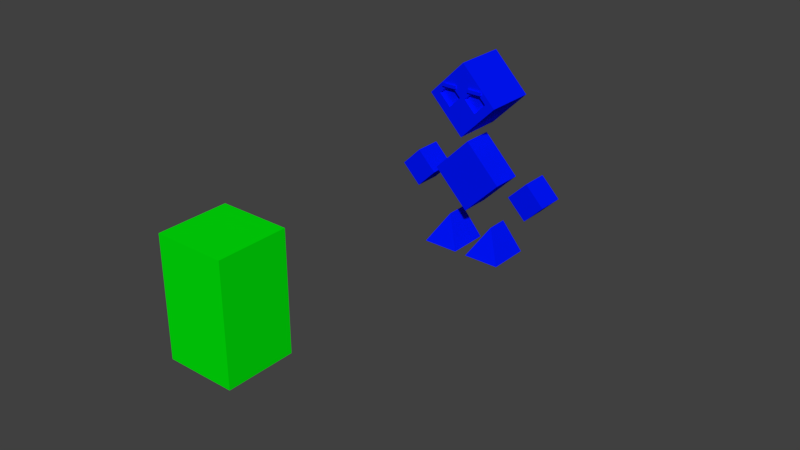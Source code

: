 # Source: ModeloDeTestes.blend  (saved by Blender 2.78.0; exported with 4.5.12 LTS)
import bpy
from mathutils import Matrix  # noqa: F401  (used for matrix-valued properties, if any)

bpy.ops.wm.read_factory_settings(use_empty=True)
scene = bpy.context.scene
scene.name = 'Scene'

# ---- collections
col_collection_1 = bpy.data.collections.new('Collection 1'); scene.collection.children.link(col_collection_1)
col_collection_2 = bpy.data.collections.new('Collection 2'); scene.collection.children.link(col_collection_2)

# ---- materials (node trees are filled in below, after node groups)
mat_material = bpy.data.materials.new('Material')
mat_material.alpha_threshold = 0.0
mat_material.use_transparent_shadow = False
mat_material.diffuse_color = (0.0, 0.8, 0.003328, 1.0)
mat_material.roughness = 0.5
mat_abejide = bpy.data.materials.new('Abejide')
mat_abejide.alpha_threshold = 0.0
mat_abejide.use_transparent_shadow = False
mat_abejide.diffuse_color = (0.0, 0.007435, 1.0, 1.0)
mat_abejide.roughness = 0.5

# ---- material node trees

# ---- world
world_world = bpy.data.worlds.new('World'); scene.world = world_world
world_world.color = (0.05088, 0.05088, 0.05088)
world_world.use_sun_shadow = False
world_world.sun_shadow_jitter_overblur = 0.0
world_world.cycles.sampling_method = 'MANUAL'

# ---- meshes
me_cube = bpy.data.meshes.new('Cube')
me_cube.from_pydata([(-1.0, -1.0, -1.0), (-1.0, -1.0, 2.388), (-1.0, 1.0, -1.0), (-1.0, 1.0, 2.388), (1.0, -1.0, -1.0), (1.0, -1.0, 2.388), (1.0, 1.0, -1.0), (1.0, 1.0, 2.388)], [], [(0, 1, 3, 2), (2, 3, 7, 6), (6, 7, 5, 4), (4, 5, 1, 0), (2, 6, 4, 0), (7, 3, 1, 5)])
me_cube.materials.append(mat_material)
me_cube.use_remesh_preserve_volume = False
me_cube.use_remesh_preserve_attributes = False
me_cube.use_mirror_vertex_groups = False
me_cube.update()
me_cube_006 = bpy.data.meshes.new('Cube.006')
me_cube_006.from_pydata([(0.859, -0.924, -0.359), (0.1207, -0.924, -0.359), (0.4898, -0.4001, -0.0146), (0.859, -0.3229, -0.96), (0.1207, -0.3229, -0.96), (0.4898, -0.1042, -0.3105), (0.7183, 0.2952, 0.7113), (0.7183, 0.7312, 0.2753), (0.7183, 1.281, 1.988), (0.7183, 2.008, 1.261), (0.8828, 0.09386, 0.6023), (1.268, 0.3663, 0.8747), (0.8828, 0.4791, 0.2171), (1.268, 0.7515, 0.4895), (1.268, -0.1785, 0.3299), (1.653, 0.09386, 0.6023), (1.268, 0.2067, -0.05535), (1.653, 0.4791, 0.2171), (-0.001965, -0.2187, 0.1975), (-0.7222, 0.2952, 0.7113), (-0.001965, 0.809, 1.225), (-0.001965, 0.2173, -0.2385), (-0.7222, 0.7312, 0.2753), (-0.001965, 1.245, 0.7892), (-0.001966, 0.7674, 1.474), (-0.7222, 1.281, 1.988), (-0.001966, 1.795, 2.502), (-0.001965, 1.494, 0.7476), (-0.7222, 2.008, 1.261), (-0.001965, 2.522, 1.775), (0.5041, 1.982, 1.342), (0.2752, 2.144, 1.504), (0.5041, 2.035, 1.289), (0.2752, 2.197, 1.45), (0.2752, 1.82, 1.18), (0.04627, 1.982, 1.342), (0.2752, 1.873, 1.127), (0.04627, 2.035, 1.289), (-0.06115, 1.982, 1.342), (-0.2901, 2.144, 1.504), (-0.06115, 2.035, 1.289), (-0.2901, 2.197, 1.45), (-0.2901, 1.82, 1.18), (-0.519, 1.982, 1.342), (-0.2901, 1.873, 1.127), (-0.519, 2.035, 1.289), (0.4254, 2.171, 1.374), (0.4254, 2.218, 1.421), (0.4254, 2.075, 1.47), (0.4254, 2.122, 1.517), (0.1359, 2.171, 1.374), (0.1359, 2.218, 1.421), (0.1359, 2.075, 1.47), (0.1359, 2.122, 1.517), (0.2806, 2.075, 1.47), (0.2806, 2.122, 1.517), (0.2806, 2.171, 1.374), (0.2806, 2.218, 1.421), (0.2083, 2.122, 1.517), (0.2083, 2.171, 1.374), (0.2083, 2.075, 1.47), (0.2083, 2.218, 1.421), (0.353, 2.075, 1.47), (0.353, 2.218, 1.421), (0.353, 2.122, 1.517), (0.353, 2.171, 1.374), (-0.2122, 2.171, 1.374), (-0.2122, 2.122, 1.517), (-0.2122, 2.218, 1.421), (-0.2122, 2.075, 1.47), (-0.357, 2.218, 1.421), (-0.357, 2.075, 1.47), (-0.357, 2.171, 1.374), (-0.357, 2.122, 1.517), (-0.2846, 2.218, 1.421), (-0.2846, 2.171, 1.374), (-0.2846, 2.122, 1.517), (-0.2846, 2.075, 1.47), (-0.4294, 2.122, 1.517), (-0.4294, 2.075, 1.47), (-0.4294, 2.218, 1.421), (-0.4294, 2.171, 1.374), (-0.1398, 2.122, 1.517), (-0.1398, 2.075, 1.47), (-0.1398, 2.218, 1.421), (-0.1398, 2.171, 1.374), (-1.657, 0.09386, 0.6023), (-1.272, 0.3663, 0.8747), (-1.657, 0.4791, 0.2171), (-1.272, 0.7515, 0.4895), (-1.272, -0.1785, 0.3299), (-0.8868, 0.09386, 0.6023), (-1.272, 0.2067, -0.05535), (-0.8868, 0.4791, 0.2171), (-0.1246, -0.924, -0.359), (-0.8629, -0.924, -0.359), (-0.4938, -0.4001, -0.0146), (-0.1246, -0.3229, -0.96), (-0.8629, -0.3229, -0.96), (-0.4938, -0.1042, -0.3105)], [], [(1, 2, 5, 4), (1, 4, 3, 0), (4, 5, 3), (2, 1, 0), (5, 2, 0, 3), (6, 20, 19, 18), (21, 7, 6, 18), (23, 20, 6, 7), (8, 26, 25, 24), (27, 9, 8, 24), (29, 26, 8, 9), (10, 11, 13, 12), (12, 13, 17, 16), (16, 17, 15, 14), (14, 15, 11, 10), (12, 16, 14, 10), (17, 13, 11, 15), (7, 21, 22, 23), (21, 18, 19, 22), (23, 22, 19, 20), (27, 24, 25, 28), (29, 28, 25, 26), (30, 31, 33, 32), (36, 37, 35, 34), (34, 35, 31, 30), (32, 36, 34, 30), (37, 33, 31, 35), (38, 39, 41, 40), (44, 45, 43, 42), (42, 43, 39, 38), (40, 44, 42, 38), (45, 41, 39, 43), (28, 29, 40, 41, 45), (9, 32, 33, 37, 29), (9, 27, 37, 36, 32), (27, 28, 45, 44, 40), (29, 37, 27, 40), (46, 47, 49, 48), (52, 53, 51, 50), (65, 63, 47, 46), (60, 52, 50, 59), (64, 49, 47, 63), (58, 55, 57, 61), (62, 54, 56, 65), (59, 61, 57, 56), (50, 51, 61, 59), (53, 58, 61, 51), (54, 60, 59, 56), (48, 62, 65, 46), (55, 64, 63, 57), (56, 57, 63, 65), (83, 69, 66, 85), (77, 71, 72, 75), (78, 73, 70, 80), (81, 80, 70, 72), (72, 70, 74, 75), (69, 77, 75, 66), (73, 76, 74, 70), (67, 82, 84, 68), (71, 79, 81, 72), (66, 68, 84, 85), (79, 78, 80, 81), (85, 84, 82, 83), (76, 67, 68, 74), (75, 74, 68, 66), (86, 87, 89, 88), (88, 89, 93, 92), (92, 93, 91, 90), (90, 91, 87, 86), (88, 92, 90, 86), (93, 89, 87, 91), (95, 96, 99, 98), (95, 98, 97, 94), (98, 99, 97), (96, 95, 94), (99, 96, 94, 97)])
_uv = me_cube_006.uv_layers.new(name='UVMap')
_uv.uv.foreach_set('vector', [0.6672, 0.6861, 0.7554, 0.7048, 0.7554, 0.765, 0.6672, 0.8089, 0.6672, 0.6861, 0.6672, 0.8089, 0.5606, 0.8088, 0.5606, 0.6861, 0.6672, 0.8089, 0.6139, 0.8976, 0.5606, 0.8088, 0.6139, 0.597, 0.6672, 0.6861, 0.5606, 0.6861, 0.4723, 0.765, 0.4723, 0.7048, 0.5606, 0.6861, 0.5606, 0.8088, 0.4963, 0.142, 0.6352, 0.002155, 0.7733, 0.142, 0.635, 0.2815, 0.6352, 0.2815, 0.496, 0.4211, 0.4358, 0.3599, 0.575, 0.2209, 0.5746, 0.6217, 0.6355, 0.561, 0.496, 0.4211, 0.4351, 0.4823, 0.3966, 0.4727, 0.2681, 0.3437, 0.1402, 0.4723, 0.2687, 0.6008, 0.1402, 0.4719, 0.01119, 0.6014, 0.1397, 0.7298, 0.2683, 0.6014, 0.268, 0.8604, 0.1385, 0.9901, 0.00876, 0.8604, 0.1385, 0.7305, 0.246, 0.2666, 0.1889, 0.3236, 0.1318, 0.2669, 0.1892, 0.2093, 0.1892, 0.2093, 0.1318, 0.2669, 0.07425, 0.2097, 0.1318, 0.152, 0.07411, 0.09423, 0.01648, 0.152, 0.07425, 0.2097, 0.1318, 0.152, 0.1318, 0.152, 0.1893, 0.09453, 0.1316, 0.03682, 0.07411, 0.09423, 0.1892, 0.2093, 0.1318, 0.152, 0.1893, 0.09456, 0.2465, 0.1519, 0.07425, 0.2097, 0.1318, 0.2669, 0.0745, 0.3242, 0.0173, 0.267, 0.496, 0.4211, 0.6352, 0.2815, 0.7743, 0.4212, 0.6355, 0.561, 0.6958, 0.2201, 0.6352, 0.2815, 0.7743, 0.4207, 0.8349, 0.3591, 0.6969, 0.6228, 0.8359, 0.4825, 0.7743, 0.4207, 0.6355, 0.561, 0.2683, 0.6004, 0.3969, 0.4725, 0.5263, 0.6012, 0.3975, 0.73, 0.2677, 0.8604, 0.3974, 0.7302, 0.5279, 0.8603, 0.3978, 0.9904, 0.1847, 0.7372, 0.2171, 0.7705, 0.2171, 0.7782, 0.177, 0.7372, 0.217, 0.6961, 0.2591, 0.7372, 0.2514, 0.7372, 0.217, 0.7038, 0.217, 0.7038, 0.2514, 0.7372, 0.2171, 0.7705, 0.1847, 0.7372, 0.177, 0.7372, 0.217, 0.6961, 0.217, 0.7038, 0.1847, 0.7372, 0.2591, 0.7372, 0.2171, 0.7782, 0.2171, 0.7705, 0.2514, 0.7372, 0.2861, 0.7372, 0.3188, 0.7705, 0.3188, 0.7782, 0.2784, 0.7372, 0.3185, 0.6961, 0.3604, 0.7371, 0.3528, 0.7372, 0.3186, 0.7038, 0.3186, 0.7038, 0.3528, 0.7372, 0.3188, 0.7705, 0.2861, 0.7372, 0.2785, 0.7372, 0.3185, 0.6961, 0.3186, 0.7038, 0.2861, 0.7372, 0.3605, 0.7372, 0.3188, 0.7782, 0.3189, 0.7705, 0.3528, 0.7372, 0.3975, 0.73, 0.268, 0.8604, 0.2784, 0.7372, 0.3188, 0.7782, 0.3605, 0.7372, 0.1393, 0.7298, 0.177, 0.7372, 0.2171, 0.7782, 0.2591, 0.7372, 0.268, 0.8604, 0.1393, 0.7298, 0.2683, 0.6004, 0.2591, 0.7372, 0.217, 0.6961, 0.177, 0.7372, 0.2683, 0.6004, 0.3975, 0.73, 0.3605, 0.7372, 0.3185, 0.6961, 0.2784, 0.7372, 0.268, 0.8604, 0.2591, 0.7372, 0.2683, 0.6004, 0.2784, 0.7372, 0.7852, 0.6175, 0.7852, 0.6385, 0.7424, 0.6385, 0.7424, 0.6175, 0.9801, 0.6175, 0.9801, 0.6385, 0.9374, 0.6385, 0.9374, 0.6175, 0.8232, 0.6175, 0.8232, 0.6385, 0.7852, 0.6385, 0.7852, 0.6175, 0.8993, 0.5748, 0.9374, 0.5748, 0.9374, 0.6175, 0.8993, 0.6175, 0.8232, 0.6812, 0.7852, 0.6812, 0.7852, 0.6385, 0.8232, 0.6385, 0.8993, 0.6812, 0.8613, 0.6812, 0.8613, 0.6385, 0.8993, 0.6385, 0.8232, 0.5748, 0.8613, 0.5748, 0.8613, 0.6175, 0.8232, 0.6175, 0.8993, 0.6175, 0.8993, 0.6385, 0.8613, 0.6385, 0.8613, 0.6175, 0.9374, 0.6175, 0.9374, 0.6385, 0.8993, 0.6385, 0.8993, 0.6175, 0.9374, 0.6812, 0.8993, 0.6812, 0.8993, 0.6385, 0.9374, 0.6385, 0.8613, 0.5748, 0.8993, 0.5748, 0.8993, 0.6175, 0.8613, 0.6175, 0.7852, 0.5748, 0.8232, 0.5748, 0.8232, 0.6175, 0.7852, 0.6175, 0.8613, 0.6812, 0.8232, 0.6812, 0.8232, 0.6385, 0.8613, 0.6385, 0.8613, 0.6175, 0.8613, 0.6385, 0.8232, 0.6385, 0.8232, 0.6175, 0.7981, 0.1484, 0.8362, 0.1484, 0.8362, 0.1911, 0.7981, 0.1911, 0.8742, 0.1484, 0.9123, 0.1484, 0.9123, 0.1911, 0.8742, 0.1911, 0.9503, 0.2548, 0.9123, 0.2548, 0.9123, 0.2121, 0.9503, 0.2121, 0.9503, 0.1911, 0.9503, 0.2121, 0.9123, 0.2121, 0.9123, 0.1911, 0.9123, 0.1911, 0.9123, 0.2121, 0.8742, 0.2121, 0.8742, 0.1911, 0.8362, 0.1484, 0.8742, 0.1484, 0.8742, 0.1911, 0.8362, 0.1911, 0.9123, 0.2548, 0.8742, 0.2548, 0.8742, 0.2121, 0.9123, 0.2121, 0.8362, 0.2548, 0.7981, 0.2548, 0.7981, 0.2121, 0.8362, 0.2121, 0.9123, 0.1484, 0.9503, 0.1484, 0.9503, 0.1911, 0.9123, 0.1911, 0.8362, 0.1911, 0.8362, 0.2121, 0.7981, 0.2121, 0.7981, 0.1911, 0.9931, 0.1911, 0.9931, 0.2121, 0.9503, 0.2121, 0.9503, 0.1911, 0.7981, 0.1911, 0.7981, 0.2121, 0.7554, 0.2121, 0.7554, 0.1911, 0.8742, 0.2548, 0.8362, 0.2548, 0.8362, 0.2121, 0.8742, 0.2121, 0.8742, 0.1911, 0.8742, 0.2121, 0.8362, 0.2121, 0.8362, 0.1911, 0.488, 0.2678, 0.4309, 0.3249, 0.3737, 0.2681, 0.4312, 0.2105, 0.4312, 0.2105, 0.3737, 0.2681, 0.3162, 0.2109, 0.3738, 0.1532, 0.3161, 0.09547, 0.2585, 0.1533, 0.3162, 0.2109, 0.3738, 0.1532, 0.3738, 0.1532, 0.4313, 0.09578, 0.3736, 0.03808, 0.3161, 0.09547, 0.4312, 0.2105, 0.3738, 0.1532, 0.4313, 0.09578, 0.4885, 0.1532, 0.3162, 0.2109, 0.3737, 0.2681, 0.3165, 0.3254, 0.2593, 0.2682, 0.9036, 0.784, 0.9918, 0.8027, 0.9918, 0.8628, 0.9036, 0.9067, 0.9036, 0.784, 0.9036, 0.9067, 0.797, 0.9066, 0.797, 0.784, 0.9036, 0.9067, 0.8502, 0.9955, 0.797, 0.9066, 0.8502, 0.6948, 0.9036, 0.784, 0.797, 0.784, 0.7087, 0.8628, 0.7087, 0.8027, 0.797, 0.784, 0.797, 0.9066])
_ca = me_cube_006.color_attributes.new('Col', 'BYTE_COLOR', 'CORNER')
_ca.data.foreach_set('color', [1.0, 1.0, 1.0, 1.0, 1.0, 1.0, 1.0, 1.0, 1.0, 1.0, 1.0, 1.0, 1.0, 1.0, 1.0, 1.0, 1.0, 1.0, 1.0, 1.0, 1.0, 1.0, 1.0, 1.0, 1.0, 1.0, 1.0, 1.0, 1.0, 1.0, 1.0, 1.0, 1.0, 1.0, 1.0, 1.0, 1.0, 1.0, 1.0, 1.0, 1.0, 1.0, 1.0, 1.0, 1.0, 1.0, 1.0, 1.0, 1.0, 1.0, 1.0, 1.0, 1.0, 1.0, 1.0, 1.0, 1.0, 1.0, 1.0, 1.0, 1.0, 1.0, 1.0, 1.0, 1.0, 1.0, 1.0, 1.0, 1.0, 1.0, 1.0, 1.0, 1.0, 1.0, 1.0, 1.0, 1.0, 1.0, 1.0, 1.0, 1.0, 1.0, 1.0, 1.0, 1.0, 1.0, 1.0, 1.0, 1.0, 1.0, 1.0, 1.0, 1.0, 1.0, 1.0, 1.0, 1.0, 1.0, 1.0, 1.0, 1.0, 1.0, 1.0, 1.0, 1.0, 1.0, 1.0, 1.0, 1.0, 1.0, 1.0, 1.0, 1.0, 1.0, 1.0, 1.0, 1.0, 1.0, 1.0, 1.0, 1.0, 1.0, 1.0, 1.0, 1.0, 1.0, 1.0, 1.0, 1.0, 1.0, 1.0, 1.0, 1.0, 1.0, 1.0, 1.0, 1.0, 1.0, 1.0, 1.0, 1.0, 1.0, 1.0, 1.0, 1.0, 1.0, 1.0, 1.0, 1.0, 1.0, 1.0, 1.0, 1.0, 1.0, 1.0, 1.0, 1.0, 1.0, 1.0, 1.0, 1.0, 1.0, 1.0, 1.0, 1.0, 1.0, 1.0, 1.0, 1.0, 1.0, 1.0, 1.0, 1.0, 1.0, 1.0, 1.0, 1.0, 1.0, 1.0, 1.0, 1.0, 1.0, 1.0, 1.0, 1.0, 1.0, 1.0, 1.0, 1.0, 1.0, 1.0, 1.0, 1.0, 1.0, 1.0, 1.0, 1.0, 1.0, 1.0, 1.0, 1.0, 1.0, 1.0, 1.0, 1.0, 1.0, 1.0, 1.0, 1.0, 1.0, 1.0, 1.0, 1.0, 1.0, 1.0, 1.0, 1.0, 1.0, 1.0, 1.0, 1.0, 1.0, 1.0, 1.0, 1.0, 1.0, 1.0, 1.0, 1.0, 1.0, 1.0, 1.0, 1.0, 1.0, 1.0, 1.0, 1.0, 1.0, 1.0, 1.0, 1.0, 1.0, 1.0, 1.0, 1.0, 1.0, 1.0, 1.0, 1.0, 1.0, 1.0, 1.0, 1.0, 1.0, 1.0, 1.0, 1.0, 1.0, 1.0, 1.0, 1.0, 1.0, 1.0, 1.0, 1.0, 1.0, 1.0, 1.0, 1.0, 1.0, 1.0, 1.0, 1.0, 1.0, 1.0, 1.0, 1.0, 1.0, 1.0, 1.0, 1.0, 1.0, 1.0, 1.0, 1.0, 1.0, 1.0, 1.0, 1.0, 1.0, 1.0, 1.0, 1.0, 1.0, 1.0, 1.0, 1.0, 1.0, 1.0, 1.0, 1.0, 1.0, 1.0, 1.0, 1.0, 1.0, 1.0, 1.0, 1.0, 1.0, 1.0, 1.0, 1.0, 1.0, 1.0, 1.0, 1.0, 1.0, 1.0, 1.0, 1.0, 1.0, 1.0, 1.0, 1.0, 1.0, 1.0, 1.0, 1.0, 1.0, 1.0, 1.0, 1.0, 1.0, 1.0, 1.0, 1.0, 1.0, 1.0, 1.0, 1.0, 1.0, 1.0, 1.0, 1.0, 1.0, 1.0, 1.0, 1.0, 1.0, 1.0, 1.0, 1.0, 1.0, 1.0, 1.0, 1.0, 1.0, 1.0, 1.0, 1.0, 1.0, 1.0, 1.0, 1.0, 1.0, 1.0, 1.0, 1.0, 1.0, 1.0, 1.0, 1.0, 1.0, 1.0, 1.0, 1.0, 1.0, 1.0, 1.0, 1.0, 1.0, 1.0, 1.0, 1.0, 1.0, 1.0, 1.0, 1.0, 1.0, 1.0, 1.0, 1.0, 1.0, 1.0, 1.0, 1.0, 1.0, 1.0, 1.0, 1.0, 1.0, 1.0, 1.0, 1.0, 1.0, 1.0, 1.0, 1.0, 1.0, 1.0, 1.0, 1.0, 1.0, 1.0, 1.0, 1.0, 1.0, 1.0, 1.0, 1.0, 1.0, 1.0, 1.0, 1.0, 1.0, 1.0, 1.0, 1.0, 1.0, 1.0, 1.0, 1.0, 1.0, 1.0, 1.0, 1.0, 1.0, 1.0, 1.0, 1.0, 1.0, 1.0, 1.0, 1.0, 1.0, 1.0, 1.0, 1.0, 1.0, 1.0, 1.0, 1.0, 1.0, 1.0, 1.0, 1.0, 1.0, 1.0, 1.0, 1.0, 1.0, 1.0, 1.0, 1.0, 1.0, 1.0, 1.0, 1.0, 1.0, 1.0, 1.0, 1.0, 1.0, 1.0, 1.0, 1.0, 1.0, 1.0, 1.0, 1.0, 1.0, 1.0, 1.0, 1.0, 1.0, 1.0, 1.0, 1.0, 1.0, 1.0, 1.0, 1.0, 1.0, 1.0, 1.0, 1.0, 1.0, 1.0, 1.0, 1.0, 1.0, 1.0, 1.0, 1.0, 1.0, 1.0, 1.0, 1.0, 1.0, 1.0, 1.0, 1.0, 1.0, 1.0, 1.0, 1.0, 1.0, 1.0, 1.0, 1.0, 1.0, 1.0, 1.0, 1.0, 1.0, 1.0, 1.0, 1.0, 1.0, 1.0, 1.0, 1.0, 1.0, 1.0, 1.0, 1.0, 1.0, 1.0, 1.0, 1.0, 1.0, 1.0, 1.0, 1.0, 1.0, 1.0, 1.0, 1.0, 1.0, 1.0, 1.0, 1.0, 1.0, 1.0, 1.0, 1.0, 1.0, 1.0, 1.0, 1.0, 1.0, 1.0, 1.0, 1.0, 1.0, 1.0, 1.0, 1.0, 1.0, 1.0, 1.0, 1.0, 1.0, 1.0, 1.0, 1.0, 1.0, 1.0, 1.0, 1.0, 1.0, 1.0, 1.0, 1.0, 1.0, 1.0, 1.0, 1.0, 1.0, 1.0, 1.0, 1.0, 1.0, 1.0, 1.0, 1.0, 1.0, 1.0, 1.0, 1.0, 1.0, 1.0, 1.0, 1.0, 1.0, 1.0, 1.0, 1.0, 1.0, 1.0, 1.0, 1.0, 1.0, 1.0, 1.0, 1.0, 1.0, 1.0, 1.0, 1.0, 1.0, 1.0, 1.0, 1.0, 1.0, 1.0, 1.0, 1.0, 1.0, 1.0, 1.0, 1.0, 1.0, 1.0, 1.0, 1.0, 1.0, 1.0, 1.0, 1.0, 1.0, 1.0, 1.0, 1.0, 1.0, 1.0, 1.0, 1.0, 1.0, 1.0, 1.0, 1.0, 1.0, 1.0, 1.0, 1.0, 1.0, 1.0, 1.0, 1.0, 1.0, 1.0, 1.0, 1.0, 1.0, 1.0, 1.0, 1.0, 1.0, 1.0, 1.0, 1.0, 1.0, 1.0, 1.0, 1.0, 1.0, 1.0, 1.0, 1.0, 1.0, 1.0, 1.0, 1.0, 1.0, 1.0, 1.0, 1.0, 1.0, 1.0, 1.0, 1.0, 1.0, 1.0, 1.0, 1.0, 1.0, 1.0, 1.0, 1.0, 1.0, 1.0, 1.0, 1.0, 1.0, 1.0, 1.0, 1.0, 1.0, 1.0, 1.0, 1.0, 1.0, 1.0, 1.0, 1.0, 1.0, 1.0, 1.0, 1.0, 1.0, 1.0, 1.0, 1.0, 1.0, 1.0, 1.0, 1.0, 1.0, 1.0, 1.0, 1.0, 1.0, 1.0, 1.0, 1.0, 1.0, 1.0, 1.0, 1.0, 1.0, 1.0, 1.0, 1.0, 1.0, 1.0, 1.0, 1.0, 1.0, 1.0, 1.0, 1.0, 1.0, 1.0, 1.0, 1.0, 1.0, 1.0, 1.0, 1.0, 1.0, 1.0, 1.0, 1.0, 1.0, 1.0, 1.0, 1.0, 1.0, 1.0, 1.0, 1.0, 1.0, 1.0, 1.0, 1.0, 1.0, 1.0, 1.0, 1.0, 1.0, 1.0, 1.0, 1.0, 1.0, 1.0, 1.0, 1.0, 1.0, 1.0, 1.0, 1.0, 1.0, 1.0, 1.0, 1.0, 1.0, 1.0, 1.0, 1.0, 1.0, 1.0, 1.0, 1.0, 1.0, 1.0, 1.0, 1.0, 1.0, 1.0, 1.0, 1.0, 1.0, 1.0, 1.0, 1.0, 1.0, 1.0, 1.0, 1.0, 1.0, 1.0, 1.0, 1.0, 1.0, 1.0, 1.0, 1.0, 1.0, 1.0, 1.0, 1.0, 1.0, 1.0, 1.0, 1.0, 1.0, 1.0, 1.0, 1.0, 1.0, 1.0, 1.0, 1.0, 1.0, 1.0, 1.0, 1.0, 1.0, 1.0, 1.0, 1.0, 1.0, 1.0, 1.0, 1.0, 1.0, 1.0, 1.0, 1.0, 1.0, 1.0, 1.0, 1.0, 1.0, 1.0, 1.0, 1.0, 1.0, 1.0, 1.0, 1.0, 1.0, 1.0, 1.0, 1.0, 1.0, 1.0, 1.0, 1.0, 1.0, 1.0, 1.0, 1.0, 1.0, 1.0, 1.0, 1.0, 1.0, 1.0, 1.0, 1.0, 1.0, 1.0, 1.0, 1.0, 1.0, 1.0, 1.0, 1.0, 1.0, 1.0, 1.0, 1.0, 1.0, 1.0, 1.0, 1.0, 1.0, 1.0, 1.0, 1.0, 1.0, 1.0, 1.0, 1.0, 1.0, 1.0, 1.0, 1.0, 1.0, 1.0, 1.0, 1.0, 1.0, 1.0, 1.0, 1.0, 1.0, 1.0, 1.0, 1.0, 1.0, 1.0, 1.0, 1.0, 1.0, 1.0, 1.0, 1.0, 1.0, 1.0, 1.0, 1.0, 1.0, 1.0, 1.0, 1.0, 1.0, 1.0, 1.0, 1.0, 1.0, 1.0, 1.0, 1.0, 1.0, 1.0, 1.0, 1.0, 1.0, 1.0, 1.0, 1.0, 1.0, 1.0, 1.0, 1.0, 1.0, 1.0, 1.0, 1.0, 1.0, 1.0, 1.0, 1.0, 1.0, 1.0, 1.0, 1.0, 1.0, 1.0, 1.0, 1.0, 1.0, 1.0, 1.0, 1.0, 1.0, 1.0, 1.0, 1.0, 1.0, 1.0, 1.0, 1.0, 1.0, 1.0, 1.0, 1.0, 1.0, 1.0, 1.0, 1.0, 1.0, 1.0, 1.0, 1.0, 1.0, 1.0, 1.0, 1.0, 1.0, 1.0, 1.0, 1.0, 1.0, 1.0, 1.0, 1.0, 1.0, 1.0, 1.0, 1.0, 1.0, 1.0, 1.0, 1.0, 1.0, 1.0, 1.0, 1.0, 1.0, 1.0, 1.0, 1.0, 1.0, 1.0, 1.0, 1.0, 1.0, 1.0, 1.0, 1.0, 1.0, 1.0, 1.0, 1.0, 1.0, 1.0, 1.0, 1.0, 1.0, 1.0, 1.0, 1.0, 1.0, 1.0, 1.0, 1.0, 1.0, 1.0, 1.0, 1.0, 1.0, 1.0, 1.0, 1.0, 1.0, 1.0, 1.0, 1.0, 1.0, 1.0, 1.0, 1.0, 1.0, 1.0, 1.0, 1.0, 1.0, 1.0, 1.0, 1.0, 1.0, 1.0, 1.0, 1.0, 1.0, 1.0, 1.0, 1.0, 1.0, 1.0, 1.0, 1.0, 1.0, 1.0, 1.0, 1.0, 1.0, 1.0, 1.0, 1.0, 1.0, 1.0, 1.0, 1.0, 1.0, 1.0, 1.0, 1.0, 1.0, 1.0, 1.0, 1.0, 1.0, 1.0, 1.0, 1.0, 1.0, 1.0, 1.0, 1.0, 1.0, 1.0, 1.0, 1.0, 1.0, 1.0, 1.0, 1.0, 1.0, 1.0, 1.0, 1.0, 1.0, 1.0, 1.0, 1.0, 1.0, 1.0, 1.0, 1.0, 1.0, 1.0, 1.0, 1.0, 1.0, 1.0, 1.0, 1.0, 1.0, 1.0, 1.0, 1.0, 1.0, 1.0, 1.0, 1.0, 1.0, 1.0, 1.0, 1.0, 1.0, 1.0, 1.0, 1.0, 1.0, 1.0, 1.0, 1.0, 1.0, 1.0, 1.0, 1.0, 1.0, 1.0, 1.0, 1.0, 1.0, 1.0, 1.0, 1.0, 1.0, 1.0, 1.0, 1.0, 1.0, 1.0, 1.0, 1.0, 1.0, 1.0, 1.0, 1.0, 1.0, 1.0, 1.0, 1.0, 1.0, 1.0, 1.0, 1.0, 1.0, 1.0, 1.0, 1.0, 1.0, 1.0, 1.0, 1.0, 1.0, 1.0, 1.0])
me_cube_006.materials.append(mat_abejide)
me_cube_006.use_remesh_preserve_volume = False
me_cube_006.use_remesh_preserve_attributes = False
me_cube_006.use_mirror_vertex_groups = False
me_cube_006.update()
arm_armature = bpy.data.armatures.new('Armature')  # bones are not reproduced

# ---- objects
ob_inimigo = bpy.data.objects.new('Inimigo', me_cube)
ob_corpo = bpy.data.objects.new('Corpo', me_cube_006)
ob_osso = bpy.data.objects.new('Osso', arm_armature)

# ---- transforms, parenting, visibility, modifiers, constraints
ob_inimigo.location = (0.223, -5.989, 1.606)
ob_inimigo.scale = (0.5851, 0.5851, 0.5851)
ob_inimigo.lineart.crease_threshold = 0.0
ob_corpo.parent = ob_osso
ob_corpo.matrix_parent_inverse = Matrix(((1.0, 0.0, 0.0, 2.432), (0.0, 1.0, 0.0, -0.2829), (0.0, 0.0, 1.0, -0.161), (0.0, 0.0, 0.0, 1.0)))
ob_corpo.location = (-2.432, 0.2829, 0.161)
ob_corpo.rotation_euler = (0.7854, 7.918e-14, -3.142)
ob_corpo.scale = (0.5049, 0.5049, 0.5049)
ob_corpo.lineart.crease_threshold = 0.0
_vg = ob_corpo.vertex_groups.new(name='Bone')
_vg.add([6, 7, 18, 19, 20, 21, 22, 23], 1.0, 'REPLACE')
_vg = ob_corpo.vertex_groups.new(name='Bone.002')
for _i, _w in zip([8, 9, 24, 25, 26, 27, 28, 29, 30, 31, 32, 33, 34, 35, 36, 37, 38, 39, 40, 41, 42, 43, 44, 45], [0.9986, 1.0, 0.999, 1.0, 0.942, 1.0, 1.0, 1.0, 1.0, 1.0, 1.0, 1.0, 1.0, 0.997, 1.0, 0.9337, 1.0, 1.0, 1.0, 1.0, 1.0, 1.0, 1.0, 1.0]): _vg.add([_i], _w, 'REPLACE')
_vg = ob_corpo.vertex_groups.new(name='Bone.003')
for _i, _w in zip([86, 87, 88, 89, 90, 91, 92, 93], [1.0, 1.0, 0.9318, 1.0, 1.0, 0.9348, 1.0, 0.9202]): _vg.add([_i], _w, 'REPLACE')
_vg = ob_corpo.vertex_groups.new(name='Bone.004')
for _i, _w in zip([9, 20, 23, 24, 27, 28, 29, 30, 31, 32, 33, 34, 35, 36, 37, 38, 39, 40, 41, 42, 43, 44, 45, 46, 47, 48, 49, 50, 51, 52, 53, 54, 55, 56, 57, 58, 59, 60, 61, 62, 63, 64, 65, 66, 67, 68, 69, 71, 72, 74, 75, 77, 79, 82, 83, 84, 85], [1.048e-05, 0.0, 0.0, 0.0, 5.672e-06, 0.0, 1.572e-15, 3.492e-06, 1.047e-12, 0.0002784, 8.326e-15, 3.379e-06, 5.707e-11, 5.643e-07, 5.262e-14, 1.125e-28, 2.752e-06, 7.575e-30, 1.793e-07, 0.0001766, 1.434e-10, 1.74e-06, 1.539e-09, 2.143e-11, 1.68e-19, 3.975e-19, 1.577e-26, 1.0, 1.0, 1.0, 1.0, 1.0, 0.999, 0.9922, 1.0, 1.0, 1.0, 1.0, 1.0, 6.108e-18, 4.556e-22, 2.512e-26, 3.095e-22, 0.0, 0.0, 0.0, 0.0, 0.0, 0.0, 0.0, 0.0, 0.0, 0.0, 0.0, 0.0, 0.0, 0.0]): _vg.add([_i], _w, 'REPLACE')
_vg = ob_corpo.vertex_groups.new(name='Bone.007')
for _i, _w in zip([25, 28, 29, 34, 35, 37, 38, 39, 40, 41, 43, 45, 53, 66, 67, 68, 69, 70, 71, 72, 73, 74, 75, 76, 77, 78, 79, 80, 81, 82, 83, 84, 85], [0.0, 0.0, 0.0, 0.0, 0.0, 0.0, 0.0, 0.0, 0.0, 0.0, 0.0, 0.0, 0.0, 1.0, 1.0, 1.0, 1.0, 0.0, 0.0, 2.803e-45, 3.49e-05, 0.9993, 1.0, 0.9361, 1.0, 0.0131, 5.873e-29, 6.861e-36, 7.892e-37, 1.0, 1.0, 1.0, 1.0]): _vg.add([_i], _w, 'REPLACE')
_vg = ob_corpo.vertex_groups.new(name='Bone.001')
_vg.add([94, 95, 96, 97, 98, 99], 1.0, 'REPLACE')
_vg = ob_corpo.vertex_groups.new(name='Bone.005')
for _i, _w in zip([9, 20, 23, 24, 25, 26, 27, 28, 29, 30, 31, 32, 33, 34, 35, 36, 37, 38, 39, 40, 41, 42, 43, 44, 45, 46, 47, 48, 49, 50, 51, 52, 53, 54, 55, 56, 57, 58, 59, 60, 61, 62, 63, 64, 65, 66, 67, 68, 69, 70, 71, 72, 73, 74, 75, 76, 77, 78, 79, 80, 81, 82, 83, 84, 85], [1.709e-08, 0.0, 0.0, 5.133e-05, 5.701e-14, 3.827e-12, 3.575e-13, 1.092e-11, 3.877e-09, 0.0003426, 1.061e-12, 8.935e-12, 2.191e-12, 9.253e-29, 9.069e-11, 5.74e-19, 2.298e-18, 4.251e-22, 0.003222, 1.831e-13, 5.043e-14, 0.002681, 1.617e-07, 5.121e-10, 1.696e-09, 0.0, 0.0, 0.0, 0.0, 0.0, 0.0, 0.0, 0.0, 0.0, 0.0, 0.0, 0.0, 0.0, 0.0, 0.0, 0.0, 0.0, 0.0, 0.0, 0.0, 6.646e-29, 1.442e-13, 2.895e-34, 1.251e-13, 1.0, 1.0, 1.0, 1.0, 1.0, 1.0, 1.0, 1.0, 0.9119, 1.0, 1.0, 1.0, 2.434e-26, 7.326e-15, 2.764e-26, 2.113e-25]): _vg.add([_i], _w, 'REPLACE')
_vg = ob_corpo.vertex_groups.new(name='Bone.008')
for _i, _w in zip([10, 11, 12, 13, 14, 15, 16, 17], [0.8797, 1.0, 0.8831, 0.9996, 0.901, 1.0, 0.9748, 1.0]): _vg.add([_i], _w, 'REPLACE')
_vg = ob_corpo.vertex_groups.new(name='Bone.009')
for _i, _w in zip([0, 2, 4, 5, 18, 19, 21, 22, 86, 87, 88, 89, 90, 91, 92, 93, 98, 99], [0.0, 0.0, 0.0, 0.0, 0.0, 0.0, 0.0, 0.0, 1.105e-09, 1.483e-20, 1.153e-22, 1.351e-20, 1.399e-07, 4.123e-10, 7.081e-08, 2.173e-10, 0.0, 0.0]): _vg.add([_i], _w, 'REPLACE')
_vg = ob_corpo.vertex_groups.new(name='Bone.010')
for _i, _w in zip([3, 6, 7, 10, 11, 12, 13, 14, 15, 16, 17], [0.0, 0.0, 0.0, 3.483e-10, 1.07e-15, 3.398e-12, 1.571e-07, 5.79e-05, 1.82e-12, 4.956e-09, 7.785e-10]): _vg.add([_i], _w, 'REPLACE')
_vg = ob_corpo.vertex_groups.new(name='Bone.011')
_vg.add([0, 1, 2, 3, 4, 5], 1.0, 'REPLACE')
_vg = ob_corpo.vertex_groups.new(name='Bone.006')
for _i, _w in zip([8, 9, 20, 23, 24, 26, 27, 28, 29, 30, 31, 32, 33, 34, 35, 36, 37, 38, 39, 40, 41, 42, 43, 44, 45, 46, 47, 48, 49, 50, 51, 52, 53, 54, 55, 56, 57, 58, 59, 60, 61, 62, 63, 64, 65, 66, 67, 68, 69, 70, 71, 72, 73, 74, 75, 76, 77, 78, 79, 80, 81, 82, 83, 84, 85], [0.0, 5.243e-19, 0.0, 0.0, 1.493e-09, 1.144e-09, 5.294e-34, 0.0, 7.142e-27, 9.232e-18, 0.0, 1.973e-18, 7.899e-30, 4.092e-12, 2.01e-17, 7.621e-06, 1.862e-17, 3.35e-40, 2.281e-13, 3.864e-35, 8.595e-13, 7.422e-16, 1.382e-05, 4.388e-15, 1.292e-06, 1.0, 1.0, 1.0, 1.0, 3.742e-37, 3.159e-35, 1.253e-09, 9.032e-27, 1.0, 1.0, 0.9993, 1.0, 0.05533, 5.5e-34, 0.01676, 0.008399, 1.0, 1.0, 1.0, 1.0, 0.0, 0.0, 0.0, 0.0, 0.0, 0.0, 0.0, 0.0, 0.0, 0.0, 0.0, 0.0, 0.0, 0.0, 0.0, 0.0, 0.0, 0.0, 0.0, 0.0]): _vg.add([_i], _w, 'REPLACE')
_vg = ob_corpo.vertex_groups.new(name='Bone.012')
for _i, _w in zip([12, 15, 17, 88, 91, 93], [0.0, 0.0, 0.0, 0.0, 0.0, 0.0]): _vg.add([_i], _w, 'REPLACE')
_m = ob_corpo.modifiers.new('Armature', 'ARMATURE')
_m.object = ob_osso
ob_osso.location = (0.02446, 0.01237, 1.073)
ob_osso.scale = (1.8, 1.8, 1.8)
ob_osso.show_in_front = True
ob_osso.lineart.crease_threshold = 0.0

# ---- collection membership
col_collection_1.objects.link(ob_inimigo)
col_collection_1.objects.link(ob_corpo)
col_collection_2.objects.link(ob_osso)

# ---- scene / render settings (as saved in the file)
scene.frame_start = 0; scene.frame_end = 21; scene.frame_set(0)
scene.render.engine = 'BLENDER_EEVEE_NEXT'
scene.render.resolution_percentage = 50
scene.render.dither_intensity = 0.0
scene.cycles.use_denoising = False
scene.cycles.samples = 128
scene.cycles.sampling_pattern = 'TABULATED_SOBOL'
scene.cycles.light_sampling_threshold = 0.0
scene.cycles.use_adaptive_sampling = False
scene.cycles.use_light_tree = False
scene.cycles.blur_glossy = 0.0
scene.cycles.sample_clamp_indirect = 0.0
scene.view_settings.view_transform = 'Standard'
bpy.context.view_layer.update()

# ---- added for rendering (the .blend has no active camera and no usable light): camera, sun
cam_auto = bpy.data.cameras.new('AutoCamera')
cam_auto.lens = 50.0
cam_auto.sensor_width = 36.0
cam_auto.clip_end = 1000.0
ob_auto_camera = bpy.data.objects.new('AutoCamera', cam_auto)
scene.collection.objects.link(ob_auto_camera)
ob_auto_camera.location = (10.3781, -14.5, 9.7641)
ob_auto_camera.rotation_euler = (1.09748, -7.21219e-08, 0.694738)
scene.camera = ob_auto_camera
light_auto_sun = bpy.data.lights.new('AutoSun', 'SUN')
light_auto_sun.energy = 3.0
light_auto_sun.angle = 0.0523599
ob_auto_sun = bpy.data.objects.new('AutoSun', light_auto_sun)
scene.collection.objects.link(ob_auto_sun)
ob_auto_sun.rotation_euler = (0.872665, 0.174533, 0.523599)
bpy.context.view_layer.update()
